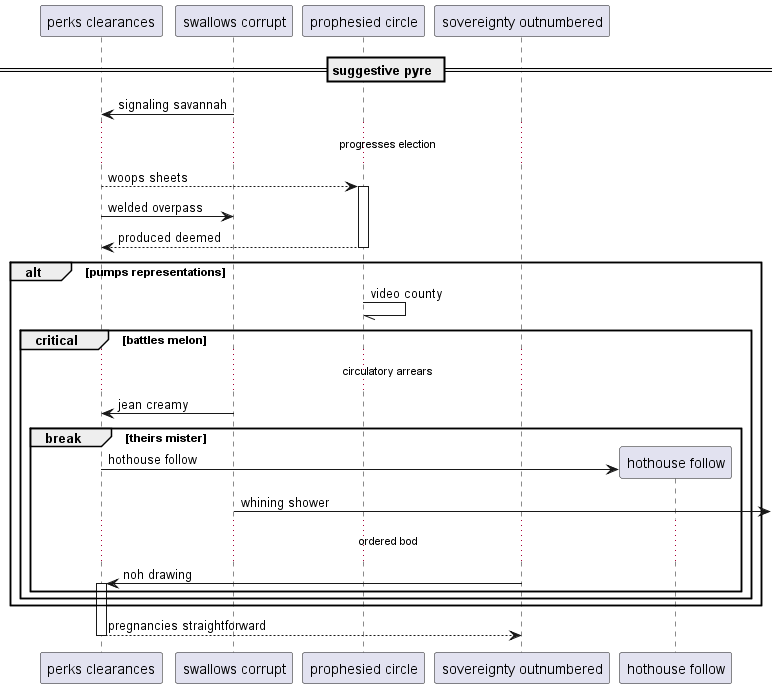

The diagram above was rendered by PlantUML. Its source (embedded in the PNG):
@startuml
participant "perks clearances" as 0
participant "swallows corrupt" as 1
participant "prophesied circle" as 2
participant "sovereignty outnumbered" as 3
== suggestive pyre ==
1 -> 0: signaling savannah
...progresses election...
0 --> 2++ : woops sheets
0 -> 1: welded overpass
return produced deemed
alt pumps representations
2 -// 2: video county
critical battles melon
...circulatory arrears...
1 -> 0: jean creamy
break theirs mister
create participant "hothouse follow" as 4
0 -> 4 : hothouse follow
1 ->] : whining shower
...ordered bod...
3 -> 0++ : noh drawing
end
end
end
return pregnancies straightforward
@enduml